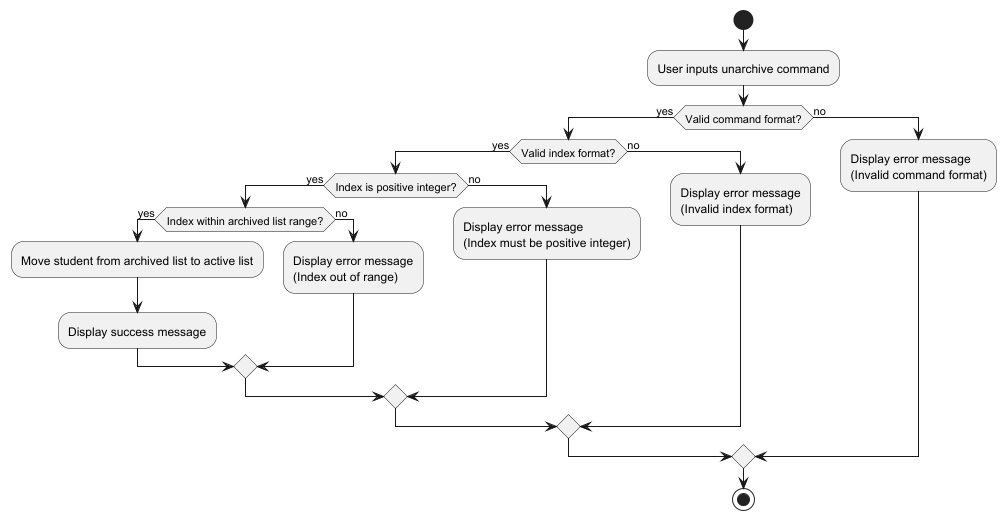

The diagram above was rendered by PlantUML. Its source (embedded in the PNG):
@startuml
start
:User inputs unarchive command;

if (Valid command format?) then (yes)
  if (Valid index format?) then (yes)
    if (Index is positive integer?) then (yes)
      if (Index within archived list range?) then (yes)
        :Move student from archived list to active list;
        :Display success message;
      else (no)
        :Display error message\n(Index out of range);
      endif
    else (no)
      :Display error message\n(Index must be positive integer);
    endif
  else (no)
    :Display error message\n(Invalid index format);
  endif
else (no)
  :Display error message\n(Invalid command format);
endif

stop
@enduml